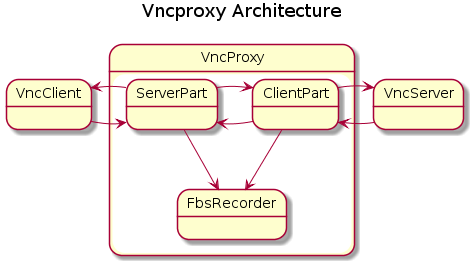

The diagram above was rendered by PlantUML. Its source (embedded in the PNG):
@startuml
Title Vncproxy Architecture
State VncProxy{
State ClientPart
State ServerPart
state FbsRecorder
}
State VncClient
State VncServer 

VncClient -right-> ServerPart
ServerPart -left-> VncClient
VncServer -left-> ClientPart
ClientPart -right-> VncServer
ClientPart -left-> ServerPart
ServerPart -right-> ClientPart

ClientPart -down-> FbsRecorder
ServerPart -down-> FbsRecorder
@enduml